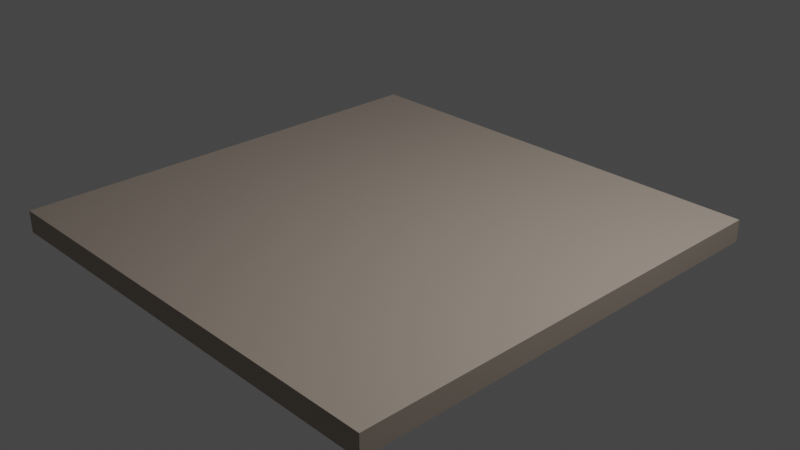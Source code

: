 # Source: living-floor.blend  (saved by Blender 2.93.21; exported with 4.5.12 LTS)
import bpy
from mathutils import Matrix  # noqa: F401  (used for matrix-valued properties, if any)

bpy.ops.wm.read_factory_settings(use_empty=True)
scene = bpy.context.scene
scene.name = 'Scene'

# ---- collections
col_collection = bpy.data.collections.new('Collection'); scene.collection.children.link(col_collection)

# ---- materials (node trees are filled in below, after node groups)
mat_floor_living = bpy.data.materials.new('floor living')
mat_floor_living.use_transparent_shadow = False

# ---- material node trees
mat_floor_living.use_nodes = True; mat_floor_living.node_tree.nodes.clear()
_N = mat_floor_living.node_tree.nodes; _L = mat_floor_living.node_tree.links
n0 = _N.new('ShaderNodeBsdfPrincipled'); n0.name = 'Principled BSDF'; n0.location = (10, 300)
n0.distribution = 'GGX'
n0.subsurface_method = 'BURLEY'
n0.inputs[0].default_value = (0.3873, 0.3211, 0.267, 1.0)
n0.inputs[3].default_value = 1.45
n0.inputs[27].default_value = (0.0, 0.0, 0.0, 1.0)
n0.inputs[28].default_value = 1.0
n1 = _N.new('ShaderNodeOutputMaterial'); n1.name = 'Material Output'; n1.location = (300, 300)
_L.new(n0.outputs[0], n1.inputs[0])
n1.is_active_output = True

# ---- world
world_world = bpy.data.worlds.new('World'); scene.world = world_world
world_world.use_nodes = True; world_world.node_tree.nodes.clear()
_N = world_world.node_tree.nodes; _L = world_world.node_tree.links
n0 = _N.new('ShaderNodeOutputWorld'); n0.name = 'World Output'; n0.location = (300, 300)
n1 = _N.new('ShaderNodeBackground'); n1.name = 'Background'; n1.location = (10, 300)
n1.inputs[0].default_value = (0.05088, 0.05088, 0.05088, 1.0)
_L.new(n1.outputs[0], n0.inputs[0])
n0.is_active_output = True
world_world.color = (0.05088, 0.05088, 0.05088)
world_world.use_sun_shadow = False
world_world.sun_shadow_jitter_overblur = 0.0

# ---- cameras
cam_camera = bpy.data.cameras.new('Camera')
cam_camera.clip_end = 100.0
cam_camera.ortho_scale = 7.314

# ---- lights
light_light = bpy.data.lights.new('Light', 'POINT')
light_light.transmission_factor = 0.0
light_light.energy = 1000.0
light_light.shadow_soft_size = 0.1
light_light.shadow_maximum_resolution = 0.006
light_light.use_absolute_resolution = True

# ---- meshes
me_cube_001 = bpy.data.meshes.new('Cube.001')
me_cube_001.from_pydata([(-1.0, -1.0, -1.0), (-1.0, -1.0, 1.0), (-1.0, 1.0, -1.0), (-1.0, 1.0, 1.0), (1.0, -1.0, -1.0), (1.0, -1.0, 1.0), (1.0, 1.0, -1.0), (1.0, 1.0, 1.0)], [], [(0, 1, 3, 2), (2, 3, 7, 6), (6, 7, 5, 4), (4, 5, 1, 0), (2, 6, 4, 0), (7, 3, 1, 5)])
_uv = me_cube_001.uv_layers.new(name='UVMap')
_uv.uv.foreach_set('vector', [0.375, 0.0, 0.625, 0.0, 0.625, 0.25, 0.375, 0.25, 0.375, 0.25, 0.625, 0.25, 0.625, 0.5, 0.375, 0.5, 0.375, 0.5, 0.625, 0.5, 0.625, 0.75, 0.375, 0.75, 0.375, 0.75, 0.625, 0.75, 0.625, 1.0, 0.375, 1.0, 0.125, 0.5, 0.375, 0.5, 0.375, 0.75, 0.125, 0.75, 0.625, 0.5, 0.875, 0.5, 0.875, 0.75, 0.625, 0.75])
me_cube_001.materials.append(mat_floor_living)
me_cube_001.use_remesh_fix_poles = True
me_cube_001.use_remesh_preserve_attributes = False
me_cube_001.update()

# ---- objects
ob_light = bpy.data.objects.new('Light', light_light)
ob_camera = bpy.data.objects.new('Camera', cam_camera)
ob_floor = bpy.data.objects.new('floor', me_cube_001)

# ---- transforms, parenting, visibility, modifiers, constraints
ob_light.location = (4.076, 1.005, 5.904)
ob_light.rotation_euler = (0.6503, 0.05522, 1.866)
ob_light.lock_rotations_4d = False
ob_light.empty_display_type = 'ARROWS'
ob_light.color = (0.0, 0.0, 0.0, 0.0)
ob_light.lineart.crease_threshold = 0.0
ob_camera.location = (7.359, -6.926, 4.958)
ob_camera.rotation_euler = (1.109, 0.0, 0.8149)
ob_camera.lock_rotations_4d = False
ob_camera.empty_display_type = 'ARROWS'
ob_camera.color = (0.0, 0.0, 0.0, 0.0)
ob_camera.display_type = 'WIRE'
ob_camera.lineart.crease_threshold = 0.0
ob_floor.location = (0.0, -0.2435, 0.0)
ob_floor.scale = (2.5, 2.5, 0.12)

# ---- collection membership
col_collection.objects.link(ob_light)
col_collection.objects.link(ob_camera)
col_collection.objects.link(ob_floor)

# ---- scene / render settings (as saved in the file)
scene.camera = ob_camera
scene.frame_start = 1; scene.frame_end = 250; scene.frame_set(1)
scene.render.engine = 'BLENDER_EEVEE_NEXT'
scene.cycles.use_denoising = False
scene.cycles.samples = 128
scene.cycles.sampling_pattern = 'TABULATED_SOBOL'
scene.cycles.use_adaptive_sampling = False
scene.cycles.use_light_tree = False
scene.view_settings.view_transform = 'Filmic'
bpy.context.view_layer.update()
